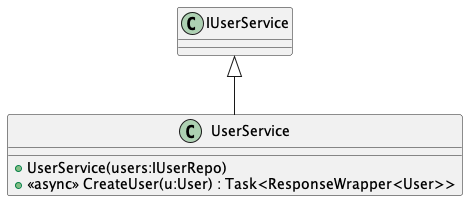

The diagram above was rendered by PlantUML. Its source (embedded in the PNG):
@startuml
class UserService {
    + UserService(users:IUserRepo)
    + <<async>> CreateUser(u:User) : Task<ResponseWrapper<User>>
}
IUserService <|-- UserService
@enduml